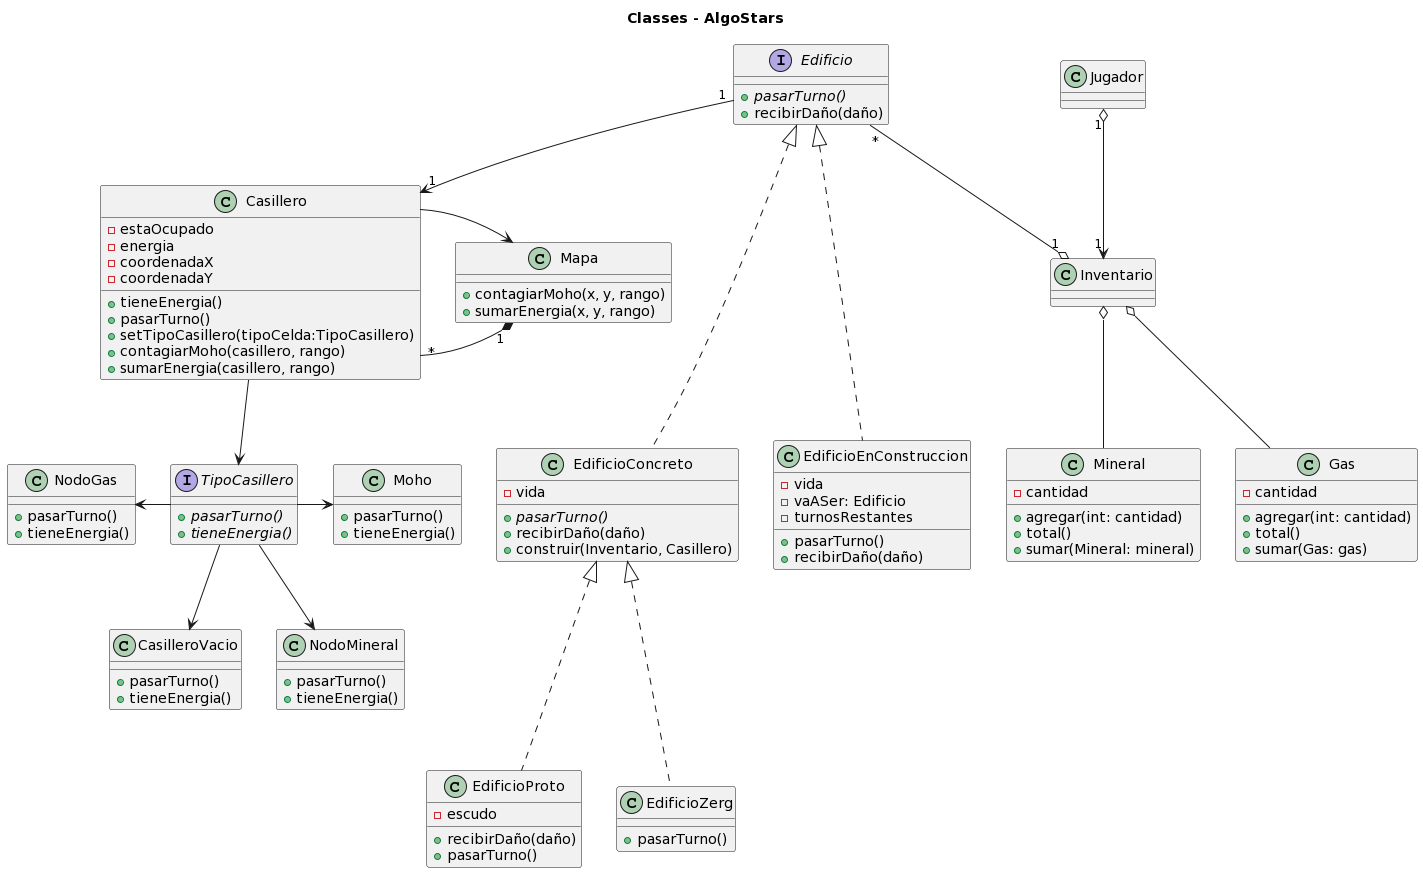

The diagram above was rendered by PlantUML. Its source (embedded in the PNG):
@startuml
title Classes - AlgoStars

class Jugador {
}

interface Edificio {

    {abstract}+ pasarTurno()
    + recibirDaño(daño)
}

class EdificioConcreto{
    -vida
    {abstract}+ pasarTurno()
    + recibirDaño(daño)
    + construir(Inventario, Casillero)
}

class EdificioEnConstruccion {
    -vida
    + pasarTurno()
    + recibirDaño(daño)
    - vaASer: Edificio
    - turnosRestantes
}

class EdificioProto {
    - escudo
    + recibirDaño(daño)
    + pasarTurno()
}

class EdificioZerg {
    + pasarTurno()
}

class Casillero {
    + tieneEnergia()
    + pasarTurno()
    + setTipoCasillero(tipoCelda:TipoCasillero)
    + contagiarMoho(casillero, rango)
    + sumarEnergia(casillero, rango)
    - estaOcupado
    - energia
    - coordenadaX
    - coordenadaY
}

class Mapa {
    + contagiarMoho(x, y, rango)
    + sumarEnergia(x, y, rango)
}

class Mineral {
 - cantidad
 + agregar(int: cantidad)
 + total()
 + sumar(Mineral: mineral)
}

class Gas {
 - cantidad
 + agregar(int: cantidad)
 + total()
 + sumar(Gas: gas)
}

class Moho {
    + pasarTurno()
    + tieneEnergia()
}
class CasilleroVacio{
    + pasarTurno()
    + tieneEnergia()
}
class NodoGas{
    + pasarTurno()
    + tieneEnergia()
}
class NodoMineral{
    + pasarTurno()
    + tieneEnergia()
}

class Inventario {
}

interface TipoCasillero{
{abstract}+ pasarTurno()
{abstract}+ tieneEnergia()
}



Casillero --> TipoCasillero

NodoGas <- TipoCasillero
TipoCasillero --> NodoMineral
TipoCasillero --> CasilleroVacio
TipoCasillero -> Moho

Inventario o-- Gas
Inventario o-- Mineral

Mapa "1" *- "*" Casillero
Casillero -> Mapa

Edificio "*"--o "1" Inventario
Edificio "1"-->"1" Casillero


Edificio <|... EdificioConcreto
Edificio <|... EdificioEnConstruccion
EdificioConcreto <|... EdificioZerg
EdificioConcreto <|... EdificioProto



Jugador "1" o--> "1" Inventario
@enduml